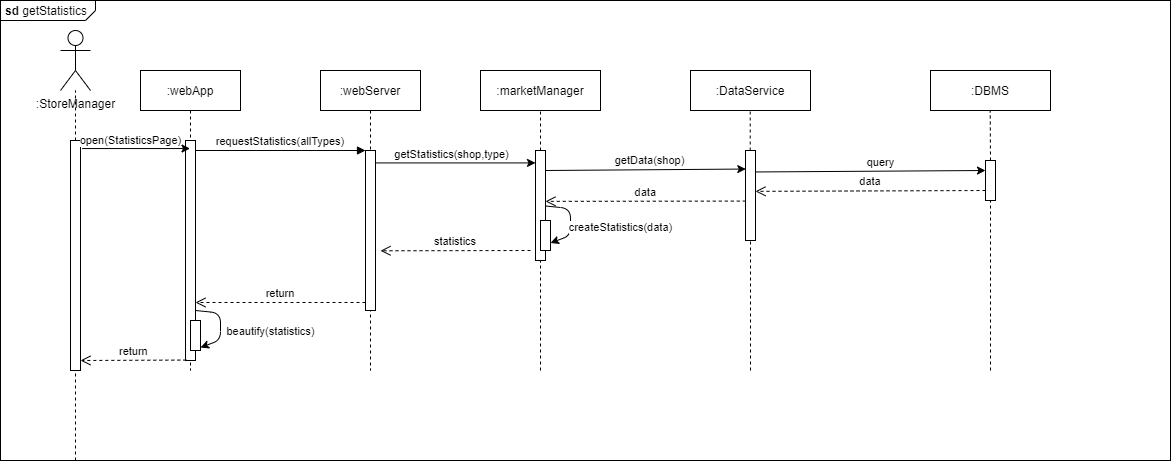

The diagram above was exported from draw.io. Its source (the exported page's mxGraphModel, read from the mxfile embedded in the PNG):
<mxGraphModel dx="2035" dy="614" grid="1" gridSize="10" guides="1" tooltips="1" connect="1" arrows="1" fold="1" page="1" pageScale="1" pageWidth="850" pageHeight="1100" math="0" shadow="0">
  <root>
    <mxCell id="0" />
    <mxCell id="1" parent="0" />
    <mxCell id="L5UdjCJutVOTRNahEG_v-31" value="&lt;p style=&quot;margin: 0px ; margin-top: 4px ; margin-left: 5px ; text-align: left&quot;&gt;&lt;b&gt;sd&lt;/b&gt;  getStatistics&lt;/p&gt;" style="html=1;shape=mxgraph.sysml.package;overflow=fill;labelX=95;align=left;spacingLeft=5;verticalAlign=top;spacingTop=-3;" vertex="1" parent="1">
      <mxGeometry x="-20" y="10" width="1170" height="460" as="geometry" />
    </mxCell>
    <mxCell id="3nuBFxr9cyL0pnOWT2aG-1" value=":webApp" style="shape=umlLifeline;perimeter=lifelinePerimeter;container=1;collapsible=0;recursiveResize=0;rounded=0;shadow=0;strokeWidth=1;" parent="1" vertex="1">
      <mxGeometry x="120" y="80" width="100" height="300" as="geometry" />
    </mxCell>
    <mxCell id="3nuBFxr9cyL0pnOWT2aG-2" value="" style="points=[];perimeter=orthogonalPerimeter;rounded=0;shadow=0;strokeWidth=1;" parent="3nuBFxr9cyL0pnOWT2aG-1" vertex="1">
      <mxGeometry x="45" y="70" width="10" height="220" as="geometry" />
    </mxCell>
    <mxCell id="3nuBFxr9cyL0pnOWT2aG-5" value=":webServer" style="shape=umlLifeline;perimeter=lifelinePerimeter;container=1;collapsible=0;recursiveResize=0;rounded=0;shadow=0;strokeWidth=1;" parent="1" vertex="1">
      <mxGeometry x="300" y="80" width="100" height="300" as="geometry" />
    </mxCell>
    <mxCell id="3nuBFxr9cyL0pnOWT2aG-6" value="" style="points=[];perimeter=orthogonalPerimeter;rounded=0;shadow=0;strokeWidth=1;" parent="3nuBFxr9cyL0pnOWT2aG-5" vertex="1">
      <mxGeometry x="45" y="80" width="10" height="160" as="geometry" />
    </mxCell>
    <mxCell id="3nuBFxr9cyL0pnOWT2aG-7" value="return" style="verticalAlign=bottom;endArrow=open;dashed=1;endSize=8;exitX=0;exitY=0.95;shadow=0;strokeWidth=1;" parent="1" source="3nuBFxr9cyL0pnOWT2aG-6" target="3nuBFxr9cyL0pnOWT2aG-2" edge="1">
      <mxGeometry relative="1" as="geometry">
        <mxPoint x="275" y="236" as="targetPoint" />
      </mxGeometry>
    </mxCell>
    <mxCell id="3nuBFxr9cyL0pnOWT2aG-8" value="requestStatistics(allTypes)" style="verticalAlign=bottom;endArrow=block;entryX=0;entryY=0;shadow=0;strokeWidth=1;" parent="1" source="3nuBFxr9cyL0pnOWT2aG-2" target="3nuBFxr9cyL0pnOWT2aG-6" edge="1">
      <mxGeometry relative="1" as="geometry">
        <mxPoint x="275" y="160" as="sourcePoint" />
      </mxGeometry>
    </mxCell>
    <mxCell id="L5UdjCJutVOTRNahEG_v-1" value=":marketManager" style="rounded=0;whiteSpace=wrap;html=1;" vertex="1" parent="1">
      <mxGeometry x="460" y="80" width="120" height="40" as="geometry" />
    </mxCell>
    <mxCell id="L5UdjCJutVOTRNahEG_v-2" value=":DataService" style="rounded=0;whiteSpace=wrap;html=1;" vertex="1" parent="1">
      <mxGeometry x="670" y="80" width="120" height="40" as="geometry" />
    </mxCell>
    <mxCell id="L5UdjCJutVOTRNahEG_v-3" value=":DBMS" style="rounded=0;whiteSpace=wrap;html=1;" vertex="1" parent="1">
      <mxGeometry x="910" y="80" width="120" height="40" as="geometry" />
    </mxCell>
    <mxCell id="L5UdjCJutVOTRNahEG_v-4" value="" style="endArrow=none;dashed=1;html=1;entryX=0.5;entryY=1;entryDx=0;entryDy=0;" edge="1" parent="1" source="L5UdjCJutVOTRNahEG_v-5" target="L5UdjCJutVOTRNahEG_v-1">
      <mxGeometry width="50" height="50" relative="1" as="geometry">
        <mxPoint x="520" y="380" as="sourcePoint" />
        <mxPoint x="640" y="190" as="targetPoint" />
      </mxGeometry>
    </mxCell>
    <mxCell id="L5UdjCJutVOTRNahEG_v-5" value="" style="rounded=0;whiteSpace=wrap;html=1;" vertex="1" parent="1">
      <mxGeometry x="515" y="160" width="10" height="110" as="geometry" />
    </mxCell>
    <mxCell id="L5UdjCJutVOTRNahEG_v-6" value="" style="endArrow=none;dashed=1;html=1;entryX=0.5;entryY=1;entryDx=0;entryDy=0;" edge="1" parent="1" target="L5UdjCJutVOTRNahEG_v-5">
      <mxGeometry width="50" height="50" relative="1" as="geometry">
        <mxPoint x="520" y="380" as="sourcePoint" />
        <mxPoint x="520" y="120" as="targetPoint" />
      </mxGeometry>
    </mxCell>
    <mxCell id="L5UdjCJutVOTRNahEG_v-7" value="" style="endArrow=classic;html=1;entryX=0;entryY=0.113;entryDx=0;entryDy=0;entryPerimeter=0;" edge="1" parent="1" source="3nuBFxr9cyL0pnOWT2aG-6" target="L5UdjCJutVOTRNahEG_v-5">
      <mxGeometry width="50" height="50" relative="1" as="geometry">
        <mxPoint x="440" y="230" as="sourcePoint" />
        <mxPoint x="490" y="180" as="targetPoint" />
      </mxGeometry>
    </mxCell>
    <mxCell id="L5UdjCJutVOTRNahEG_v-8" value="getStatistics(shop,type)" style="edgeLabel;html=1;align=center;verticalAlign=middle;resizable=0;points=[];" vertex="1" connectable="0" parent="L5UdjCJutVOTRNahEG_v-7">
      <mxGeometry x="0.4143" y="-1" relative="1" as="geometry">
        <mxPoint x="-38.14" y="-10.21" as="offset" />
      </mxGeometry>
    </mxCell>
    <mxCell id="L5UdjCJutVOTRNahEG_v-9" value="" style="rounded=0;whiteSpace=wrap;html=1;" vertex="1" parent="1">
      <mxGeometry x="725" y="160" width="10" height="90" as="geometry" />
    </mxCell>
    <mxCell id="L5UdjCJutVOTRNahEG_v-10" value="" style="endArrow=none;dashed=1;html=1;entryX=0.5;entryY=1;entryDx=0;entryDy=0;" edge="1" parent="1" target="L5UdjCJutVOTRNahEG_v-9">
      <mxGeometry width="50" height="50" relative="1" as="geometry">
        <mxPoint x="730" y="380" as="sourcePoint" />
        <mxPoint x="730" y="120" as="targetPoint" />
      </mxGeometry>
    </mxCell>
    <mxCell id="L5UdjCJutVOTRNahEG_v-11" value="" style="endArrow=none;dashed=1;html=1;entryX=0.5;entryY=1;entryDx=0;entryDy=0;" edge="1" parent="1">
      <mxGeometry width="50" height="50" relative="1" as="geometry">
        <mxPoint x="729.71" y="160" as="sourcePoint" />
        <mxPoint x="729.71" y="120" as="targetPoint" />
      </mxGeometry>
    </mxCell>
    <mxCell id="L5UdjCJutVOTRNahEG_v-12" value="" style="endArrow=classic;html=1;entryX=0.029;entryY=0.206;entryDx=0;entryDy=0;entryPerimeter=0;" edge="1" parent="1" target="L5UdjCJutVOTRNahEG_v-9">
      <mxGeometry width="50" height="50" relative="1" as="geometry">
        <mxPoint x="525" y="180.00000000000006" as="sourcePoint" />
        <mxPoint x="685" y="180.00000000000006" as="targetPoint" />
      </mxGeometry>
    </mxCell>
    <mxCell id="L5UdjCJutVOTRNahEG_v-13" value="getData(shop)" style="edgeLabel;html=1;align=center;verticalAlign=middle;resizable=0;points=[];" vertex="1" connectable="0" parent="L5UdjCJutVOTRNahEG_v-12">
      <mxGeometry x="0.4143" y="-1" relative="1" as="geometry">
        <mxPoint x="-38.14" y="-10.21" as="offset" />
      </mxGeometry>
    </mxCell>
    <mxCell id="L5UdjCJutVOTRNahEG_v-14" value="" style="rounded=0;whiteSpace=wrap;html=1;" vertex="1" parent="1">
      <mxGeometry x="965" y="170" width="10" height="40" as="geometry" />
    </mxCell>
    <mxCell id="L5UdjCJutVOTRNahEG_v-15" value="" style="endArrow=none;dashed=1;html=1;entryX=0.5;entryY=1;entryDx=0;entryDy=0;" edge="1" parent="1" target="L5UdjCJutVOTRNahEG_v-14">
      <mxGeometry width="50" height="50" relative="1" as="geometry">
        <mxPoint x="970" y="380" as="sourcePoint" />
        <mxPoint x="970" y="120" as="targetPoint" />
      </mxGeometry>
    </mxCell>
    <mxCell id="L5UdjCJutVOTRNahEG_v-16" value="" style="endArrow=none;dashed=1;html=1;entryX=0.5;entryY=1;entryDx=0;entryDy=0;exitX=0.5;exitY=0;exitDx=0;exitDy=0;" edge="1" parent="1" source="L5UdjCJutVOTRNahEG_v-14">
      <mxGeometry width="50" height="50" relative="1" as="geometry">
        <mxPoint x="969.7100000000003" y="160" as="sourcePoint" />
        <mxPoint x="969.7100000000003" y="120" as="targetPoint" />
      </mxGeometry>
    </mxCell>
    <mxCell id="L5UdjCJutVOTRNahEG_v-17" value="" style="endArrow=classic;html=1;entryX=0;entryY=0.25;entryDx=0;entryDy=0;" edge="1" parent="1" target="L5UdjCJutVOTRNahEG_v-14">
      <mxGeometry width="50" height="50" relative="1" as="geometry">
        <mxPoint x="735" y="181.46" as="sourcePoint" />
        <mxPoint x="935.2900000000002" y="179.99999999999997" as="targetPoint" />
      </mxGeometry>
    </mxCell>
    <mxCell id="L5UdjCJutVOTRNahEG_v-18" value="query" style="edgeLabel;html=1;align=center;verticalAlign=middle;resizable=0;points=[];" vertex="1" connectable="0" parent="L5UdjCJutVOTRNahEG_v-17">
      <mxGeometry x="0.4143" y="-1" relative="1" as="geometry">
        <mxPoint x="-38.14" y="-10.21" as="offset" />
      </mxGeometry>
    </mxCell>
    <mxCell id="L5UdjCJutVOTRNahEG_v-19" value="data" style="verticalAlign=bottom;endArrow=open;dashed=1;endSize=8;exitX=0;exitY=0.95;shadow=0;strokeWidth=1;entryX=1;entryY=0.454;entryDx=0;entryDy=0;entryPerimeter=0;" edge="1" parent="1" target="L5UdjCJutVOTRNahEG_v-9">
      <mxGeometry relative="1" as="geometry">
        <mxPoint x="795" y="199.9999999999999" as="targetPoint" />
        <mxPoint x="965" y="199.9999999999999" as="sourcePoint" />
      </mxGeometry>
    </mxCell>
    <mxCell id="L5UdjCJutVOTRNahEG_v-20" value="data" style="verticalAlign=bottom;endArrow=open;dashed=1;endSize=8;shadow=0;strokeWidth=1;entryX=1;entryY=0.454;entryDx=0;entryDy=0;entryPerimeter=0;exitX=0.029;exitY=0.562;exitDx=0;exitDy=0;exitPerimeter=0;" edge="1" parent="1" source="L5UdjCJutVOTRNahEG_v-9">
      <mxGeometry relative="1" as="geometry">
        <mxPoint x="525" y="210.86" as="targetPoint" />
        <mxPoint x="720" y="211" as="sourcePoint" />
      </mxGeometry>
    </mxCell>
    <mxCell id="L5UdjCJutVOTRNahEG_v-21" value="" style="rounded=0;whiteSpace=wrap;html=1;" vertex="1" parent="1">
      <mxGeometry x="520" y="230" width="10" height="30" as="geometry" />
    </mxCell>
    <mxCell id="L5UdjCJutVOTRNahEG_v-22" value="" style="endArrow=classic;html=1;entryX=1;entryY=0.75;entryDx=0;entryDy=0;" edge="1" parent="1" source="L5UdjCJutVOTRNahEG_v-5" target="L5UdjCJutVOTRNahEG_v-21">
      <mxGeometry width="50" height="50" relative="1" as="geometry">
        <mxPoint x="600" y="330" as="sourcePoint" />
        <mxPoint x="650" y="280" as="targetPoint" />
        <Array as="points">
          <mxPoint x="550" y="218" />
          <mxPoint x="550" y="245" />
        </Array>
      </mxGeometry>
    </mxCell>
    <mxCell id="L5UdjCJutVOTRNahEG_v-23" value="createStatistics(data)" style="edgeLabel;html=1;align=center;verticalAlign=middle;resizable=0;points=[];" vertex="1" connectable="0" parent="L5UdjCJutVOTRNahEG_v-22">
      <mxGeometry x="0.3965" y="-1" relative="1" as="geometry">
        <mxPoint x="51" y="-8.02" as="offset" />
      </mxGeometry>
    </mxCell>
    <mxCell id="L5UdjCJutVOTRNahEG_v-24" value="statistics" style="verticalAlign=bottom;endArrow=open;dashed=1;endSize=8;shadow=0;strokeWidth=1;entryX=1;entryY=0.454;entryDx=0;entryDy=0;entryPerimeter=0;" edge="1" parent="1">
      <mxGeometry relative="1" as="geometry">
        <mxPoint x="360" y="260.28000000000003" as="targetPoint" />
        <mxPoint x="510" y="260" as="sourcePoint" />
      </mxGeometry>
    </mxCell>
    <mxCell id="L5UdjCJutVOTRNahEG_v-28" value="" style="rounded=0;whiteSpace=wrap;html=1;" vertex="1" parent="1">
      <mxGeometry x="170" y="330" width="10" height="30" as="geometry" />
    </mxCell>
    <mxCell id="L5UdjCJutVOTRNahEG_v-29" value="" style="endArrow=classic;html=1;entryX=1;entryY=0.75;entryDx=0;entryDy=0;" edge="1" parent="1">
      <mxGeometry width="50" height="50" relative="1" as="geometry">
        <mxPoint x="175" y="320" as="sourcePoint" />
        <mxPoint x="180" y="357" as="targetPoint" />
        <Array as="points">
          <mxPoint x="200" y="322.5" />
          <mxPoint x="200" y="349.5" />
        </Array>
      </mxGeometry>
    </mxCell>
    <mxCell id="L5UdjCJutVOTRNahEG_v-30" value="beautify(statistics)" style="edgeLabel;html=1;align=center;verticalAlign=middle;resizable=0;points=[];" vertex="1" connectable="0" parent="L5UdjCJutVOTRNahEG_v-29">
      <mxGeometry x="0.3965" y="-1" relative="1" as="geometry">
        <mxPoint x="51" y="-8.02" as="offset" />
      </mxGeometry>
    </mxCell>
    <mxCell id="L5UdjCJutVOTRNahEG_v-32" value=":StoreManager" style="shape=umlActor;verticalLabelPosition=bottom;verticalAlign=top;html=1;outlineConnect=0;" vertex="1" parent="1">
      <mxGeometry x="40" y="40" width="30" height="60" as="geometry" />
    </mxCell>
    <mxCell id="L5UdjCJutVOTRNahEG_v-33" value="" style="endArrow=none;dashed=1;html=1;" edge="1" parent="1" source="L5UdjCJutVOTRNahEG_v-34" target="L5UdjCJutVOTRNahEG_v-32">
      <mxGeometry width="50" height="50" relative="1" as="geometry">
        <mxPoint x="51" y="470" as="sourcePoint" />
        <mxPoint x="90" y="140" as="targetPoint" />
      </mxGeometry>
    </mxCell>
    <mxCell id="L5UdjCJutVOTRNahEG_v-34" value="" style="points=[];perimeter=orthogonalPerimeter;rounded=0;shadow=0;strokeWidth=1;" vertex="1" parent="1">
      <mxGeometry x="50" y="150" width="10" height="230" as="geometry" />
    </mxCell>
    <mxCell id="L5UdjCJutVOTRNahEG_v-35" value="" style="endArrow=none;dashed=1;html=1;entryX=0.5;entryY=0.999;entryDx=0;entryDy=0;entryPerimeter=0;" edge="1" parent="1" target="L5UdjCJutVOTRNahEG_v-34">
      <mxGeometry width="50" height="50" relative="1" as="geometry">
        <mxPoint x="55" y="470" as="sourcePoint" />
        <mxPoint x="60" y="390" as="targetPoint" />
      </mxGeometry>
    </mxCell>
    <mxCell id="L5UdjCJutVOTRNahEG_v-36" value="" style="endArrow=classic;html=1;exitX=1.167;exitY=0.035;exitDx=0;exitDy=0;exitPerimeter=0;" edge="1" parent="1" source="L5UdjCJutVOTRNahEG_v-34" target="3nuBFxr9cyL0pnOWT2aG-1">
      <mxGeometry width="50" height="50" relative="1" as="geometry">
        <mxPoint x="110" y="220" as="sourcePoint" />
        <mxPoint x="160" y="170" as="targetPoint" />
      </mxGeometry>
    </mxCell>
    <mxCell id="L5UdjCJutVOTRNahEG_v-37" value="open(StatisticsPage)" style="edgeLabel;html=1;align=center;verticalAlign=middle;resizable=0;points=[];" vertex="1" connectable="0" parent="L5UdjCJutVOTRNahEG_v-36">
      <mxGeometry x="-0.1809" y="2" relative="1" as="geometry">
        <mxPoint x="4.16" y="-6.05" as="offset" />
      </mxGeometry>
    </mxCell>
    <mxCell id="L5UdjCJutVOTRNahEG_v-38" value="return" style="verticalAlign=bottom;endArrow=open;dashed=1;endSize=8;shadow=0;strokeWidth=1;exitX=0.083;exitY=0.998;exitDx=0;exitDy=0;exitPerimeter=0;" edge="1" parent="1" source="3nuBFxr9cyL0pnOWT2aG-2">
      <mxGeometry relative="1" as="geometry">
        <mxPoint x="60" y="370" as="targetPoint" />
        <mxPoint x="160" y="370" as="sourcePoint" />
      </mxGeometry>
    </mxCell>
  </root>
</mxGraphModel>